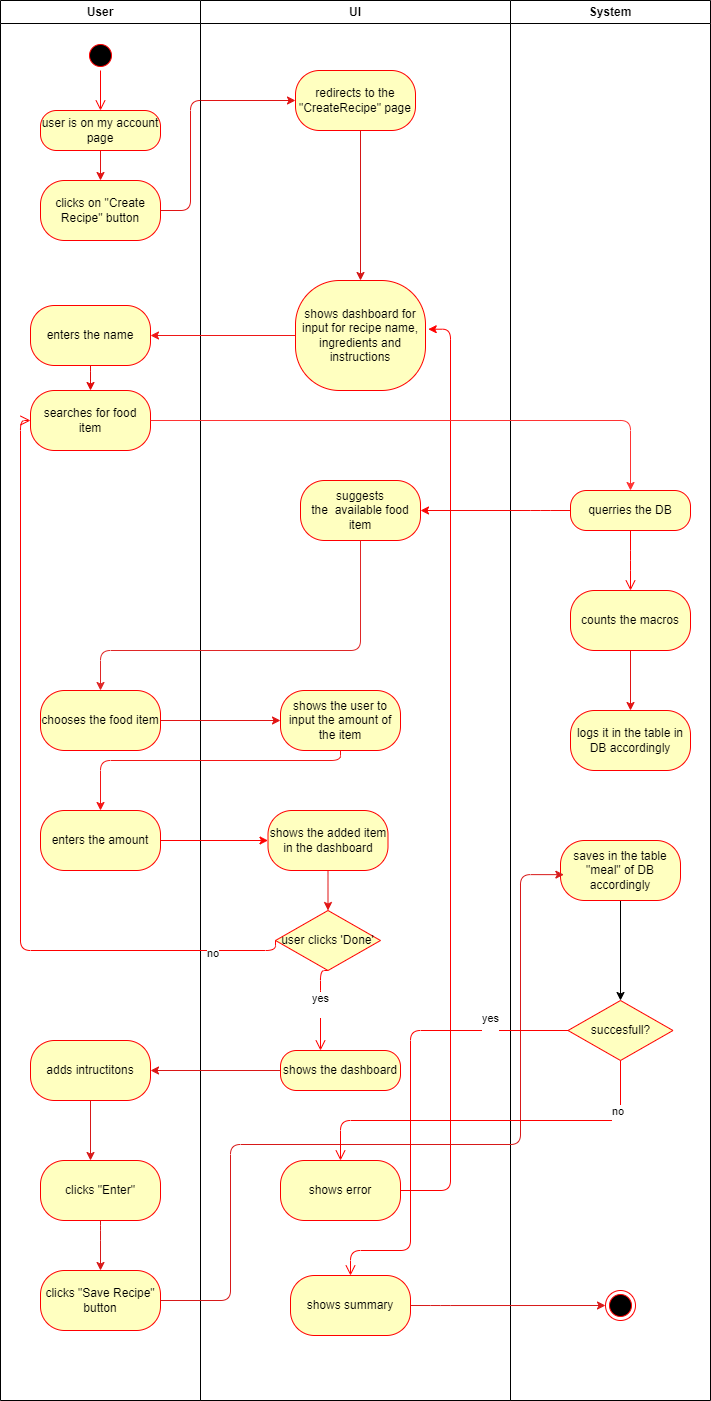

The diagram above was exported from draw.io. Its source (the exported page's mxGraphModel, read from the mxfile embedded in the PNG):
<mxGraphModel dx="758" dy="612" grid="1" gridSize="10" guides="1" tooltips="1" connect="1" arrows="1" fold="1" page="1" pageScale="1" pageWidth="850" pageHeight="1100" math="0" shadow="0">
  <root>
    <mxCell id="0" />
    <mxCell id="1" parent="0" />
    <mxCell id="36" value="User" style="swimlane;whiteSpace=wrap;html=1;" parent="1" vertex="1">
      <mxGeometry x="40" y="400" width="200" height="1400" as="geometry" />
    </mxCell>
    <mxCell id="37" value="" style="ellipse;html=1;shape=startState;fillColor=#000000;strokeColor=#ff0000;" parent="36" vertex="1">
      <mxGeometry x="85" y="40" width="30" height="30" as="geometry" />
    </mxCell>
    <mxCell id="38" value="" style="edgeStyle=none;html=1;strokeColor=light-dark(#e11414, #ededed);" parent="36" source="39" target="41" edge="1">
      <mxGeometry relative="1" as="geometry" />
    </mxCell>
    <mxCell id="39" value="user is on my account page" style="rounded=1;whiteSpace=wrap;html=1;arcSize=40;fontColor=#000000;fillColor=#ffffc0;strokeColor=#ff0000;" parent="36" vertex="1">
      <mxGeometry x="40" y="110" width="120" height="40" as="geometry" />
    </mxCell>
    <mxCell id="40" value="" style="edgeStyle=orthogonalEdgeStyle;html=1;verticalAlign=bottom;endArrow=open;endSize=8;strokeColor=#ff0000;" parent="36" source="37" target="39" edge="1">
      <mxGeometry relative="1" as="geometry">
        <mxPoint x="100" y="130" as="targetPoint" />
      </mxGeometry>
    </mxCell>
    <mxCell id="41" value="clicks on &quot;Create Recipe&quot; button" style="whiteSpace=wrap;html=1;fillColor=#ffffc0;strokeColor=#ff0000;fontColor=#000000;rounded=1;arcSize=40;" parent="36" vertex="1">
      <mxGeometry x="40" y="180" width="120" height="60" as="geometry" />
    </mxCell>
    <mxCell id="76" value="" style="edgeStyle=orthogonalEdgeStyle;html=1;strokeColor=light-dark(#e00b0b, #ededed);" parent="36" source="73" edge="1">
      <mxGeometry relative="1" as="geometry">
        <mxPoint x="90" y="390" as="targetPoint" />
      </mxGeometry>
    </mxCell>
    <mxCell id="73" value="enters the name" style="whiteSpace=wrap;html=1;fillColor=#ffffc0;strokeColor=#ff0000;fontColor=#000000;rounded=1;arcSize=40;" parent="36" vertex="1">
      <mxGeometry x="30" y="305" width="120" height="60" as="geometry" />
    </mxCell>
    <mxCell id="78" value="searches for food item" style="whiteSpace=wrap;html=1;fillColor=#ffffc0;strokeColor=#ff0000;fontColor=#000000;rounded=1;arcSize=40;" parent="36" vertex="1">
      <mxGeometry x="30" y="390" width="120" height="60" as="geometry" />
    </mxCell>
    <mxCell id="85" value="chooses the food item" style="whiteSpace=wrap;html=1;fillColor=#ffffc0;strokeColor=#ff0000;fontColor=#000000;rounded=1;arcSize=40;" parent="36" vertex="1">
      <mxGeometry x="40" y="690" width="120" height="60" as="geometry" />
    </mxCell>
    <mxCell id="86" value="enters the amount" style="whiteSpace=wrap;html=1;fillColor=#ffffc0;strokeColor=#ff0000;fontColor=#000000;rounded=1;arcSize=40;" parent="36" vertex="1">
      <mxGeometry x="40" y="810" width="120" height="60" as="geometry" />
    </mxCell>
    <mxCell id="101" value="adds intructitons" style="whiteSpace=wrap;html=1;fillColor=#ffffc0;strokeColor=#ff0000;fontColor=#000000;rounded=1;arcSize=40;" parent="36" vertex="1">
      <mxGeometry x="30" y="1040" width="120" height="60" as="geometry" />
    </mxCell>
    <mxCell id="106" value="clicks &quot;Save Recipe&quot; button" style="whiteSpace=wrap;html=1;fillColor=#ffffc0;strokeColor=#ff0000;fontColor=#000000;rounded=1;arcSize=40;" parent="36" vertex="1">
      <mxGeometry x="40" y="1270" width="120" height="60" as="geometry" />
    </mxCell>
    <mxCell id="104" value="clicks &quot;Enter&quot;" style="whiteSpace=wrap;html=1;fillColor=#ffffc0;strokeColor=#ff0000;fontColor=#000000;rounded=1;arcSize=40;" parent="36" vertex="1">
      <mxGeometry x="40" y="1160" width="120" height="60" as="geometry" />
    </mxCell>
    <mxCell id="105" value="" style="edgeStyle=orthogonalEdgeStyle;html=1;strokeColor=light-dark(#d71919, #ededed);" parent="36" source="101" target="104" edge="1">
      <mxGeometry relative="1" as="geometry">
        <Array as="points">
          <mxPoint x="80" y="1190" />
        </Array>
      </mxGeometry>
    </mxCell>
    <mxCell id="107" value="" style="edgeStyle=orthogonalEdgeStyle;html=1;strokeColor=light-dark(#d71919, #ededed);exitX=0.5;exitY=1;exitDx=0;exitDy=0;" parent="36" source="104" target="106" edge="1">
      <mxGeometry relative="1" as="geometry">
        <Array as="points">
          <mxPoint x="100" y="1230" />
          <mxPoint x="100" y="1230" />
        </Array>
      </mxGeometry>
    </mxCell>
    <mxCell id="44" value="UI" style="swimlane;whiteSpace=wrap;html=1;" parent="1" vertex="1">
      <mxGeometry x="240" y="400" width="310" height="1400" as="geometry" />
    </mxCell>
    <mxCell id="45" value="" style="edgeStyle=none;html=1;strokeColor=light-dark(#d41616, #ededed);entryX=0.5;entryY=0;entryDx=0;entryDy=0;" parent="44" target="72" edge="1">
      <mxGeometry relative="1" as="geometry">
        <mxPoint x="160" y="130" as="sourcePoint" />
        <mxPoint x="150" y="189.43277310924373" as="targetPoint" />
      </mxGeometry>
    </mxCell>
    <mxCell id="47" value="redirects to the &quot;CreateRecipe&quot; page" style="whiteSpace=wrap;html=1;fillColor=#ffffc0;strokeColor=#ff0000;fontColor=#000000;rounded=1;arcSize=40;" parent="44" vertex="1">
      <mxGeometry x="95" y="70" width="120" height="60" as="geometry" />
    </mxCell>
    <mxCell id="72" value="shows dashboard for input for recipe name, ingredients and instructions" style="whiteSpace=wrap;html=1;fillColor=#ffffc0;strokeColor=#ff0000;fontColor=#000000;rounded=1;arcSize=40;" parent="44" vertex="1">
      <mxGeometry x="95" y="280" width="130" height="110" as="geometry" />
    </mxCell>
    <mxCell id="57" value="suggests the&amp;nbsp;&lt;span style=&quot;color: rgb(0, 0, 0);&quot;&gt;&amp;nbsp;available&amp;nbsp;&lt;/span&gt;food item" style="whiteSpace=wrap;html=1;fillColor=#ffffc0;strokeColor=#ff0000;fontColor=#000000;rounded=1;arcSize=40;" parent="44" vertex="1">
      <mxGeometry x="100" y="480" width="120" height="60" as="geometry" />
    </mxCell>
    <mxCell id="90" value="" style="edgeStyle=none;html=1;strokeColor=light-dark(#e11414, #ededed);entryX=0.5;entryY=0;entryDx=0;entryDy=0;" parent="44" source="88" target="89" edge="1">
      <mxGeometry relative="1" as="geometry">
        <mxPoint x="120" y="880" as="targetPoint" />
      </mxGeometry>
    </mxCell>
    <mxCell id="92" value="yes&lt;div&gt;&lt;br&gt;&lt;/div&gt;" style="edgeStyle=orthogonalEdgeStyle;html=1;align=left;verticalAlign=bottom;endArrow=open;endSize=8;strokeColor=#ff0000;exitX=0.5;exitY=1;exitDx=0;exitDy=0;" parent="44" source="89" target="91" edge="1">
      <mxGeometry x="0.3143" y="-10" relative="1" as="geometry">
        <mxPoint x="-50" y="1130" as="targetPoint" />
        <Array as="points">
          <mxPoint x="120" y="1000" />
          <mxPoint x="120" y="1000" />
        </Array>
        <mxPoint as="offset" />
      </mxGeometry>
    </mxCell>
    <mxCell id="87" value="shows the user to input the amount of the item" style="whiteSpace=wrap;html=1;fillColor=#ffffc0;strokeColor=#ff0000;fontColor=#000000;rounded=1;arcSize=40;" parent="44" vertex="1">
      <mxGeometry x="80" y="690" width="120" height="60" as="geometry" />
    </mxCell>
    <mxCell id="88" value="shows the added item in the dashboard" style="whiteSpace=wrap;html=1;fillColor=#ffffc0;strokeColor=#ff0000;fontColor=#000000;rounded=1;arcSize=40;" parent="44" vertex="1">
      <mxGeometry x="67.5" y="810" width="120" height="60" as="geometry" />
    </mxCell>
    <mxCell id="89" value="user clicks 'Done'" style="rhombus;whiteSpace=wrap;html=1;fontColor=#000000;fillColor=#ffffc0;strokeColor=#ff0000;" parent="44" vertex="1">
      <mxGeometry x="75" y="910" width="105" height="60" as="geometry" />
    </mxCell>
    <mxCell id="91" value="shows the dashboard" style="rounded=1;whiteSpace=wrap;html=1;arcSize=40;fontColor=#000000;fillColor=#ffffc0;strokeColor=#ff0000;" parent="44" vertex="1">
      <mxGeometry x="80" y="1050" width="120" height="40" as="geometry" />
    </mxCell>
    <mxCell id="110" value="shows summary" style="whiteSpace=wrap;html=1;fillColor=#ffffc0;strokeColor=#ff0000;fontColor=#000000;rounded=1;arcSize=40;" parent="44" vertex="1">
      <mxGeometry x="90" y="1275" width="120" height="60" as="geometry" />
    </mxCell>
    <mxCell id="123" value="shows error" style="whiteSpace=wrap;html=1;fillColor=#ffffc0;strokeColor=#ff0000;fontColor=#000000;rounded=1;arcSize=40;" vertex="1" parent="44">
      <mxGeometry x="80" y="1160" width="120" height="60" as="geometry" />
    </mxCell>
    <mxCell id="124" style="edgeStyle=orthogonalEdgeStyle;html=1;entryX=1.021;entryY=0.443;entryDx=0;entryDy=0;entryPerimeter=0;strokeColor=#FF0000;" edge="1" parent="44" source="123" target="72">
      <mxGeometry relative="1" as="geometry">
        <Array as="points">
          <mxPoint x="250" y="1190" />
          <mxPoint x="250" y="329" />
        </Array>
      </mxGeometry>
    </mxCell>
    <mxCell id="56" value="System" style="swimlane;whiteSpace=wrap;html=1;startSize=23;" parent="1" vertex="1">
      <mxGeometry x="550" y="400" width="200" height="1400" as="geometry" />
    </mxCell>
    <mxCell id="58" value="" style="edgeStyle=orthogonalEdgeStyle;html=1;strokeColor=light-dark(#e11414, #ededed);" parent="56" source="59" target="60" edge="1">
      <mxGeometry relative="1" as="geometry" />
    </mxCell>
    <mxCell id="59" value="counts the macros" style="whiteSpace=wrap;html=1;fillColor=#ffffc0;strokeColor=#ff0000;fontColor=#000000;rounded=1;arcSize=40;" parent="56" vertex="1">
      <mxGeometry x="60" y="590" width="120" height="60" as="geometry" />
    </mxCell>
    <mxCell id="60" value="&lt;span style=&quot;color: rgb(0, 0, 0);&quot;&gt;logs it in the table in DB accordingly&lt;/span&gt;" style="whiteSpace=wrap;html=1;fillColor=#ffffc0;strokeColor=#ff0000;fontColor=#000000;rounded=1;arcSize=40;" parent="56" vertex="1">
      <mxGeometry x="60" y="710" width="120" height="60" as="geometry" />
    </mxCell>
    <mxCell id="61" value="" style="ellipse;html=1;shape=endState;fillColor=#000000;strokeColor=#ff0000;" parent="56" vertex="1">
      <mxGeometry x="95" y="1290" width="30" height="30" as="geometry" />
    </mxCell>
    <mxCell id="81" value="querries the DB" style="rounded=1;whiteSpace=wrap;html=1;arcSize=40;fontColor=#000000;fillColor=#ffffc0;strokeColor=#ff0000;" parent="56" vertex="1">
      <mxGeometry x="60" y="490" width="120" height="40" as="geometry" />
    </mxCell>
    <mxCell id="82" value="" style="edgeStyle=orthogonalEdgeStyle;html=1;verticalAlign=bottom;endArrow=open;endSize=8;strokeColor=#ff0000;" parent="56" source="81" edge="1">
      <mxGeometry relative="1" as="geometry">
        <mxPoint x="120" y="590" as="targetPoint" />
      </mxGeometry>
    </mxCell>
    <mxCell id="118" style="edgeStyle=none;html=1;entryX=0.5;entryY=0;entryDx=0;entryDy=0;" edge="1" parent="56" source="108" target="116">
      <mxGeometry relative="1" as="geometry" />
    </mxCell>
    <mxCell id="108" value="saves in the table &quot;meal&quot; of DB accordingly" style="whiteSpace=wrap;html=1;fillColor=#ffffc0;strokeColor=#ff0000;fontColor=#000000;rounded=1;arcSize=40;" parent="56" vertex="1">
      <mxGeometry x="50" y="840" width="120" height="60" as="geometry" />
    </mxCell>
    <mxCell id="116" value="succesfull?" style="rhombus;whiteSpace=wrap;html=1;fontColor=#000000;fillColor=#ffffc0;strokeColor=#ff0000;" vertex="1" parent="56">
      <mxGeometry x="57.5" y="1000" width="105" height="60" as="geometry" />
    </mxCell>
    <mxCell id="62" value="" style="edgeStyle=orthogonalEdgeStyle;html=1;strokeColor=light-dark(#e11414, #ededed);entryX=0;entryY=0.5;entryDx=0;entryDy=0;" parent="1" source="41" target="47" edge="1">
      <mxGeometry relative="1" as="geometry">
        <Array as="points">
          <mxPoint x="230" y="610" />
          <mxPoint x="230" y="500" />
        </Array>
      </mxGeometry>
    </mxCell>
    <mxCell id="74" value="" style="edgeStyle=orthogonalEdgeStyle;html=1;strokeColor=light-dark(#ee1717, #ff7777);" parent="1" source="72" target="73" edge="1">
      <mxGeometry relative="1" as="geometry" />
    </mxCell>
    <mxCell id="80" style="edgeStyle=orthogonalEdgeStyle;html=1;entryX=0.5;entryY=0;entryDx=0;entryDy=0;strokeColor=#FF3333;" parent="1" source="78" target="81" edge="1">
      <mxGeometry relative="1" as="geometry">
        <Array as="points">
          <mxPoint x="670" y="820" />
        </Array>
      </mxGeometry>
    </mxCell>
    <mxCell id="83" style="edgeStyle=orthogonalEdgeStyle;html=1;exitX=0;exitY=0.5;exitDx=0;exitDy=0;entryX=1;entryY=0.5;entryDx=0;entryDy=0;strokeColor=light-dark(#f90606, #ededed);" parent="1" source="81" target="57" edge="1">
      <mxGeometry relative="1" as="geometry">
        <Array as="points">
          <mxPoint x="580" y="910" />
          <mxPoint x="580" y="910" />
        </Array>
      </mxGeometry>
    </mxCell>
    <mxCell id="94" value="" style="edgeStyle=orthogonalEdgeStyle;html=1;strokeColor=light-dark(#e11414, #ededed);" parent="1" source="85" target="87" edge="1">
      <mxGeometry relative="1" as="geometry" />
    </mxCell>
    <mxCell id="97" style="edgeStyle=orthogonalEdgeStyle;html=1;entryX=0.5;entryY=0;entryDx=0;entryDy=0;strokeColor=light-dark(#df2626, #ededed);" parent="1" source="57" target="85" edge="1">
      <mxGeometry relative="1" as="geometry">
        <Array as="points">
          <mxPoint x="400" y="1050" />
          <mxPoint x="140" y="1050" />
        </Array>
      </mxGeometry>
    </mxCell>
    <mxCell id="96" value="" style="edgeStyle=orthogonalEdgeStyle;html=1;strokeColor=light-dark(#f41515, #ededed);exitX=0.5;exitY=1;exitDx=0;exitDy=0;" parent="1" source="87" target="86" edge="1">
      <mxGeometry relative="1" as="geometry">
        <Array as="points">
          <mxPoint x="380" y="1160" />
          <mxPoint x="140" y="1160" />
        </Array>
      </mxGeometry>
    </mxCell>
    <mxCell id="98" style="edgeStyle=orthogonalEdgeStyle;html=1;entryX=0;entryY=0.5;entryDx=0;entryDy=0;strokeColor=#FF0000;" parent="1" source="86" target="88" edge="1">
      <mxGeometry relative="1" as="geometry" />
    </mxCell>
    <mxCell id="99" value="no&lt;div&gt;&lt;br&gt;&lt;/div&gt;" style="edgeStyle=orthogonalEdgeStyle;html=1;align=left;verticalAlign=top;endArrow=open;endSize=8;strokeColor=#ff0000;entryX=0;entryY=0.5;entryDx=0;entryDy=0;exitX=0;exitY=0.5;exitDx=0;exitDy=0;" parent="1" source="89" target="78" edge="1">
      <mxGeometry x="-0.8008" y="-10" relative="1" as="geometry">
        <mxPoint x="60" y="1040" as="targetPoint" />
        <mxPoint x="288" y="1350" as="sourcePoint" />
        <Array as="points">
          <mxPoint x="315" y="1350" />
          <mxPoint x="60" y="1350" />
          <mxPoint x="60" y="820" />
        </Array>
        <mxPoint as="offset" />
      </mxGeometry>
    </mxCell>
    <mxCell id="102" value="" style="edgeStyle=orthogonalEdgeStyle;html=1;strokeColor=light-dark(#da1616, #ededed);" parent="1" source="91" target="101" edge="1">
      <mxGeometry relative="1" as="geometry" />
    </mxCell>
    <mxCell id="109" value="" style="edgeStyle=orthogonalEdgeStyle;html=1;strokeColor=light-dark(#d71919, #ededed);exitX=1;exitY=0.5;exitDx=0;exitDy=0;entryX=0.028;entryY=0.569;entryDx=0;entryDy=0;entryPerimeter=0;" parent="1" source="106" target="108" edge="1">
      <mxGeometry relative="1" as="geometry">
        <Array as="points">
          <mxPoint x="270" y="1700" />
          <mxPoint x="270" y="1544" />
          <mxPoint x="560" y="1544" />
          <mxPoint x="560" y="1274" />
        </Array>
      </mxGeometry>
    </mxCell>
    <mxCell id="112" style="edgeStyle=orthogonalEdgeStyle;html=1;entryX=0;entryY=0.5;entryDx=0;entryDy=0;strokeColor=light-dark(#d71919, #ededed);exitX=1;exitY=0.5;exitDx=0;exitDy=0;" parent="1" source="110" target="61" edge="1">
      <mxGeometry relative="1" as="geometry">
        <Array as="points">
          <mxPoint x="480" y="1705" />
          <mxPoint x="480" y="1705" />
        </Array>
      </mxGeometry>
    </mxCell>
    <mxCell id="119" value="yes&lt;div&gt;&lt;br&gt;&lt;/div&gt;" style="edgeStyle=orthogonalEdgeStyle;html=1;align=left;verticalAlign=bottom;endArrow=open;endSize=8;strokeColor=#ff0000;exitX=0;exitY=0.5;exitDx=0;exitDy=0;entryX=0.5;entryY=0;entryDx=0;entryDy=0;" edge="1" parent="1" source="116" target="110">
      <mxGeometry x="-0.6216" y="10" relative="1" as="geometry">
        <mxPoint x="370" y="1460" as="targetPoint" />
        <Array as="points">
          <mxPoint x="450" y="1430" />
          <mxPoint x="450" y="1650" />
          <mxPoint x="390" y="1650" />
        </Array>
        <mxPoint as="offset" />
        <mxPoint x="378" y="1380" as="sourcePoint" />
      </mxGeometry>
    </mxCell>
    <mxCell id="122" value="no&lt;div&gt;&lt;br&gt;&lt;/div&gt;" style="edgeStyle=orthogonalEdgeStyle;html=1;align=left;verticalAlign=top;endArrow=open;endSize=8;strokeColor=#ff0000;exitX=0.5;exitY=1;exitDx=0;exitDy=0;" edge="1" parent="1" source="116" target="123">
      <mxGeometry x="-0.8008" y="-10" relative="1" as="geometry">
        <mxPoint x="80" y="830" as="targetPoint" />
        <mxPoint x="325" y="1350" as="sourcePoint" />
        <Array as="points">
          <mxPoint x="660" y="1520" />
          <mxPoint x="380" y="1520" />
        </Array>
        <mxPoint as="offset" />
      </mxGeometry>
    </mxCell>
  </root>
</mxGraphModel>